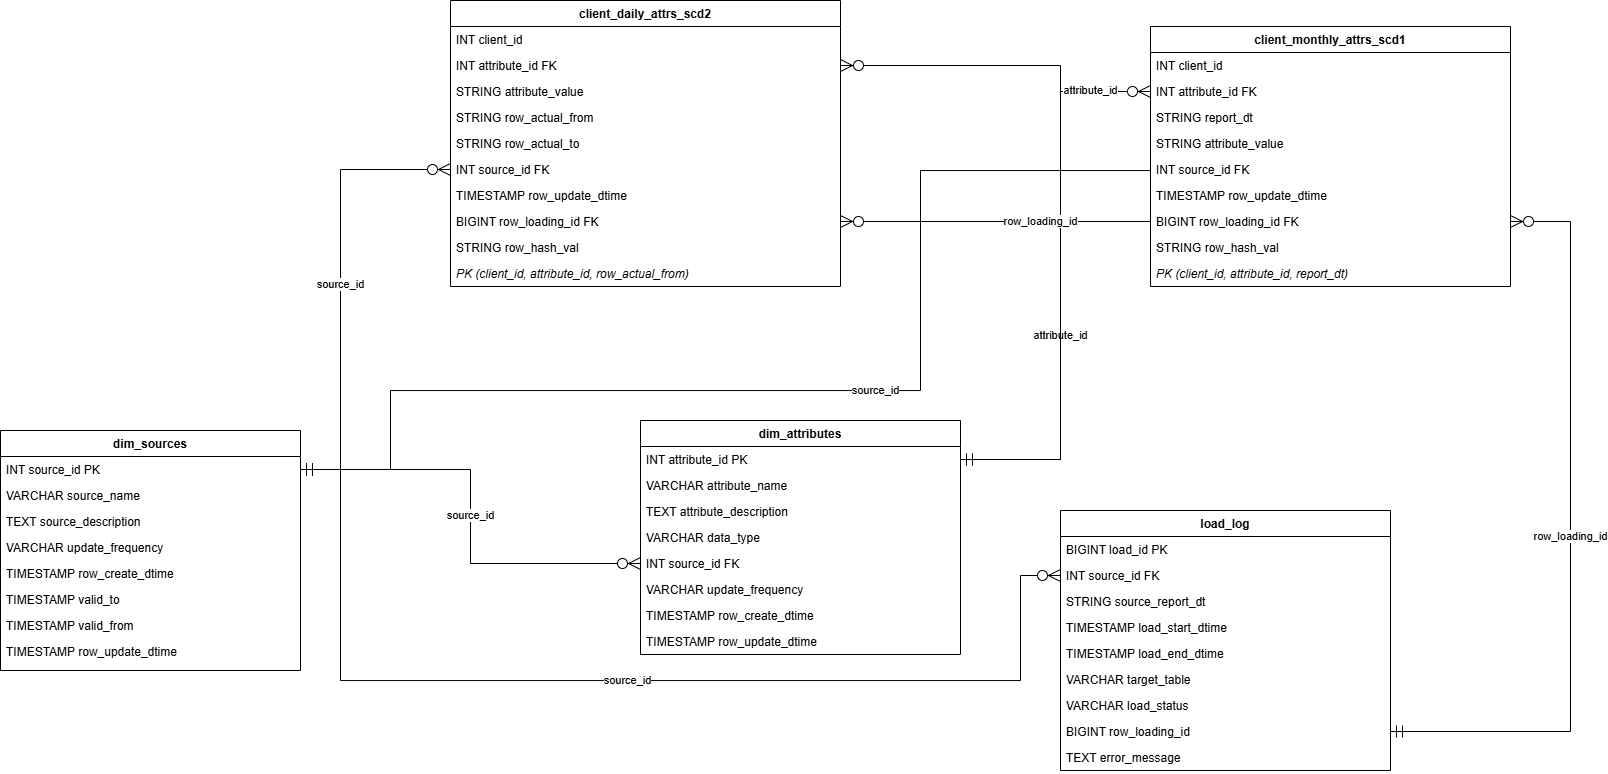

The diagram above was exported from draw.io. Its source (the exported page's mxGraphModel, read from the mxfile embedded in the PNG):
<mxGraphModel dx="2688" dy="2247" grid="1" gridSize="10" guides="1" tooltips="1" connect="1" arrows="1" fold="1" page="1" pageScale="1" pageWidth="1654" pageHeight="1169" background="#ffffff" math="0" shadow="0">
  <root>
    <mxCell id="0" />
    <mxCell id="1" parent="0" />
    <mxCell id="2" parent="1" style="swimlane;fontStyle=1;align=center;verticalAlign=top;childLayout=stackLayout;horizontal=1;startSize=26;horizontalStack=0;resizeParent=1;resizeParentMax=0;resizeLast=0;collapsible=1;marginBottom=0;swimlaneFillColor=#ffffff;shadow=0;strokeColor=#000000;" value="dim_sources" vertex="1">
      <mxGeometry height="240" width="300" x="10" y="-510" as="geometry">
        <mxRectangle height="30" width="110" x="-70" y="-510" as="alternateBounds" />
      </mxGeometry>
    </mxCell>
    <mxCell id="3" parent="2" style="text;align=left;verticalAlign=top;spacingLeft=4;spacingRight=4;overflow=hidden;rotatable=0;points=[[0,0.5],[1,0.5]];portConstraint=eastwest;shadow=0;strokeColor=none;" value="INT source_id                                                  PK" vertex="1">
      <mxGeometry height="26" width="300" y="26" as="geometry" />
    </mxCell>
    <mxCell id="4" parent="2" style="text;align=left;verticalAlign=top;spacingLeft=4;spacingRight=4;overflow=hidden;rotatable=0;points=[[0,0.5],[1,0.5]];portConstraint=eastwest;shadow=0;strokeColor=none;" value="VARCHAR source_name" vertex="1">
      <mxGeometry height="26" width="300" y="52" as="geometry" />
    </mxCell>
    <mxCell id="5" parent="2" style="text;align=left;verticalAlign=top;spacingLeft=4;spacingRight=4;overflow=hidden;rotatable=0;points=[[0,0.5],[1,0.5]];portConstraint=eastwest;shadow=0;strokeColor=none;" value="TEXT source_description" vertex="1">
      <mxGeometry height="26" width="300" y="78" as="geometry" />
    </mxCell>
    <mxCell id="6" parent="2" style="text;align=left;verticalAlign=top;spacingLeft=4;spacingRight=4;overflow=hidden;rotatable=0;points=[[0,0.5],[1,0.5]];portConstraint=eastwest;shadow=0;strokeColor=none;" value="VARCHAR update_frequency" vertex="1">
      <mxGeometry height="26" width="300" y="104" as="geometry" />
    </mxCell>
    <mxCell id="7" parent="2" style="text;align=left;verticalAlign=top;spacingLeft=4;spacingRight=4;overflow=hidden;rotatable=0;points=[[0,0.5],[1,0.5]];portConstraint=eastwest;shadow=0;strokeColor=none;" value="TIMESTAMP row_create_dtime" vertex="1">
      <mxGeometry height="26" width="300" y="130" as="geometry" />
    </mxCell>
    <mxCell id="1leQ2E3DWhtW-OLmJbSA-211" parent="2" style="text;align=left;verticalAlign=top;spacingLeft=4;spacingRight=4;overflow=hidden;rotatable=0;points=[[0,0.5],[1,0.5]];portConstraint=eastwest;shadow=0;strokeColor=none;" value="TIMESTAMP valid_to" vertex="1">
      <mxGeometry height="26" width="300" y="156" as="geometry" />
    </mxCell>
    <mxCell id="1leQ2E3DWhtW-OLmJbSA-210" parent="2" style="text;align=left;verticalAlign=top;spacingLeft=4;spacingRight=4;overflow=hidden;rotatable=0;points=[[0,0.5],[1,0.5]];portConstraint=eastwest;shadow=0;strokeColor=none;" value="TIMESTAMP valid_from" vertex="1">
      <mxGeometry height="26" width="300" y="182" as="geometry" />
    </mxCell>
    <mxCell id="8" parent="2" style="text;align=left;verticalAlign=top;spacingLeft=4;spacingRight=4;overflow=hidden;rotatable=0;points=[[0,0.5],[1,0.5]];portConstraint=eastwest;shadow=0;strokeColor=none;" value="TIMESTAMP row_update_dtime" vertex="1">
      <mxGeometry height="32" width="300" y="208" as="geometry" />
    </mxCell>
    <mxCell id="20" parent="1" style="swimlane;fontStyle=1;align=center;verticalAlign=top;childLayout=stackLayout;horizontal=1;startSize=26;horizontalStack=0;resizeParent=1;resizeParentMax=0;resizeLast=0;collapsible=1;marginBottom=0;swimlaneFillColor=#ffffff;shadow=0;strokeColor=#000000;" value="dim_attributes" vertex="1">
      <mxGeometry height="234" width="320" x="650" y="-520" as="geometry" />
    </mxCell>
    <mxCell id="21" parent="20" style="text;align=left;verticalAlign=top;spacingLeft=4;spacingRight=4;overflow=hidden;rotatable=0;points=[[0,0.5],[1,0.5]];portConstraint=eastwest;shadow=0;strokeColor=none;" value="INT attribute_id                                               PK" vertex="1">
      <mxGeometry height="26" width="320" y="26" as="geometry" />
    </mxCell>
    <mxCell id="22" parent="20" style="text;align=left;verticalAlign=top;spacingLeft=4;spacingRight=4;overflow=hidden;rotatable=0;points=[[0,0.5],[1,0.5]];portConstraint=eastwest;shadow=0;strokeColor=none;" value="VARCHAR attribute_name" vertex="1">
      <mxGeometry height="26" width="320" y="52" as="geometry" />
    </mxCell>
    <mxCell id="23" parent="20" style="text;align=left;verticalAlign=top;spacingLeft=4;spacingRight=4;overflow=hidden;rotatable=0;points=[[0,0.5],[1,0.5]];portConstraint=eastwest;shadow=0;strokeColor=none;" value="TEXT attribute_description" vertex="1">
      <mxGeometry height="26" width="320" y="78" as="geometry" />
    </mxCell>
    <mxCell id="24" parent="20" style="text;align=left;verticalAlign=top;spacingLeft=4;spacingRight=4;overflow=hidden;rotatable=0;points=[[0,0.5],[1,0.5]];portConstraint=eastwest;shadow=0;strokeColor=none;" value="VARCHAR data_type" vertex="1">
      <mxGeometry height="26" width="320" y="104" as="geometry" />
    </mxCell>
    <mxCell id="25" parent="20" style="text;align=left;verticalAlign=top;spacingLeft=4;spacingRight=4;overflow=hidden;rotatable=0;points=[[0,0.5],[1,0.5]];portConstraint=eastwest;shadow=0;strokeColor=none;" value="INT source_id                                                  FK" vertex="1">
      <mxGeometry height="26" width="320" y="130" as="geometry" />
    </mxCell>
    <mxCell id="26" parent="20" style="text;align=left;verticalAlign=top;spacingLeft=4;spacingRight=4;overflow=hidden;rotatable=0;points=[[0,0.5],[1,0.5]];portConstraint=eastwest;shadow=0;strokeColor=none;" value="VARCHAR update_frequency" vertex="1">
      <mxGeometry height="26" width="320" y="156" as="geometry" />
    </mxCell>
    <mxCell id="27" parent="20" style="text;align=left;verticalAlign=top;spacingLeft=4;spacingRight=4;overflow=hidden;rotatable=0;points=[[0,0.5],[1,0.5]];portConstraint=eastwest;shadow=0;strokeColor=none;" value="TIMESTAMP row_create_dtime" vertex="1">
      <mxGeometry height="26" width="320" y="182" as="geometry" />
    </mxCell>
    <mxCell id="28" parent="20" style="text;align=left;verticalAlign=top;spacingLeft=4;spacingRight=4;overflow=hidden;rotatable=0;points=[[0,0.5],[1,0.5]];portConstraint=eastwest;shadow=0;strokeColor=none;" value="TIMESTAMP row_update_dtime" vertex="1">
      <mxGeometry height="26" width="320" y="208" as="geometry" />
    </mxCell>
    <mxCell id="50" parent="1" style="swimlane;fontStyle=1;align=center;verticalAlign=top;childLayout=stackLayout;horizontal=1;startSize=26;horizontalStack=0;resizeParent=1;resizeParentMax=0;resizeLast=0;collapsible=1;marginBottom=0;swimlaneFillColor=#ffffff;shadow=0;strokeColor=#000000;" value="load_log" vertex="1">
      <mxGeometry height="260" width="330" x="1070" y="-430" as="geometry" />
    </mxCell>
    <mxCell id="51" parent="50" style="text;align=left;verticalAlign=top;spacingLeft=4;spacingRight=4;overflow=hidden;rotatable=0;points=[[0,0.5],[1,0.5]];portConstraint=eastwest;shadow=0;strokeColor=none;" value="BIGINT load_id                                                  PK" vertex="1">
      <mxGeometry height="26" width="330" y="26" as="geometry" />
    </mxCell>
    <mxCell id="52" parent="50" style="text;align=left;verticalAlign=top;spacingLeft=4;spacingRight=4;overflow=hidden;rotatable=0;points=[[0,0.5],[1,0.5]];portConstraint=eastwest;shadow=0;strokeColor=none;" value="INT source_id                                                  FK" vertex="1">
      <mxGeometry height="26" width="330" y="52" as="geometry" />
    </mxCell>
    <mxCell id="53" parent="50" style="text;align=left;verticalAlign=top;spacingLeft=4;spacingRight=4;overflow=hidden;rotatable=0;points=[[0,0.5],[1,0.5]];portConstraint=eastwest;shadow=0;strokeColor=none;" value="STRING source_report_dt" vertex="1">
      <mxGeometry height="26" width="330" y="78" as="geometry" />
    </mxCell>
    <mxCell id="54" parent="50" style="text;align=left;verticalAlign=top;spacingLeft=4;spacingRight=4;overflow=hidden;rotatable=0;points=[[0,0.5],[1,0.5]];portConstraint=eastwest;shadow=0;strokeColor=none;" value="TIMESTAMP load_start_dtime" vertex="1">
      <mxGeometry height="26" width="330" y="104" as="geometry" />
    </mxCell>
    <mxCell id="55" parent="50" style="text;align=left;verticalAlign=top;spacingLeft=4;spacingRight=4;overflow=hidden;rotatable=0;points=[[0,0.5],[1,0.5]];portConstraint=eastwest;shadow=0;strokeColor=none;" value="TIMESTAMP load_end_dtime" vertex="1">
      <mxGeometry height="26" width="330" y="130" as="geometry" />
    </mxCell>
    <mxCell id="56" parent="50" style="text;align=left;verticalAlign=top;spacingLeft=4;spacingRight=4;overflow=hidden;rotatable=0;points=[[0,0.5],[1,0.5]];portConstraint=eastwest;shadow=0;strokeColor=none;" value="VARCHAR target_table" vertex="1">
      <mxGeometry height="26" width="330" y="156" as="geometry" />
    </mxCell>
    <mxCell id="57" parent="50" style="text;align=left;verticalAlign=top;spacingLeft=4;spacingRight=4;overflow=hidden;rotatable=0;points=[[0,0.5],[1,0.5]];portConstraint=eastwest;shadow=0;strokeColor=none;" value="VARCHAR load_status" vertex="1">
      <mxGeometry height="26" width="330" y="182" as="geometry" />
    </mxCell>
    <mxCell id="58" parent="50" style="text;align=left;verticalAlign=top;spacingLeft=4;spacingRight=4;overflow=hidden;rotatable=0;points=[[0,0.5],[1,0.5]];portConstraint=eastwest;shadow=0;strokeColor=none;" value="BIGINT row_loading_id" vertex="1">
      <mxGeometry height="26" width="330" y="208" as="geometry" />
    </mxCell>
    <mxCell id="59" parent="50" style="text;align=left;verticalAlign=top;spacingLeft=4;spacingRight=4;overflow=hidden;rotatable=0;points=[[0,0.5],[1,0.5]];portConstraint=eastwest;shadow=0;strokeColor=none;" value="TEXT error_message" vertex="1">
      <mxGeometry height="26" width="330" y="234" as="geometry" />
    </mxCell>
    <mxCell id="90" parent="1" style="swimlane;fontStyle=1;align=center;verticalAlign=top;childLayout=stackLayout;horizontal=1;startSize=26;horizontalStack=0;resizeParent=1;resizeParentMax=0;resizeLast=0;collapsible=1;marginBottom=0;swimlaneFillColor=#ffffff;shadow=0;strokeColor=#000000;" value="client_daily_attrs_scd2" vertex="1">
      <mxGeometry height="286" width="390" x="460" y="-940" as="geometry" />
    </mxCell>
    <mxCell id="91" parent="90" style="text;align=left;verticalAlign=top;spacingLeft=4;spacingRight=4;overflow=hidden;rotatable=0;points=[[0,0.5],[1,0.5]];portConstraint=eastwest;shadow=0;strokeColor=none;" value="INT client_id" vertex="1">
      <mxGeometry height="26" width="390" y="26" as="geometry" />
    </mxCell>
    <mxCell id="92" parent="90" style="text;align=left;verticalAlign=top;spacingLeft=4;spacingRight=4;overflow=hidden;rotatable=0;points=[[0,0.5],[1,0.5]];portConstraint=eastwest;shadow=0;strokeColor=none;" value="INT attribute_id                                               FK" vertex="1">
      <mxGeometry height="26" width="390" y="52" as="geometry" />
    </mxCell>
    <mxCell id="93" parent="90" style="text;align=left;verticalAlign=top;spacingLeft=4;spacingRight=4;overflow=hidden;rotatable=0;points=[[0,0.5],[1,0.5]];portConstraint=eastwest;shadow=0;strokeColor=none;" value="STRING attribute_value" vertex="1">
      <mxGeometry height="26" width="390" y="78" as="geometry" />
    </mxCell>
    <mxCell id="94" parent="90" style="text;align=left;verticalAlign=top;spacingLeft=4;spacingRight=4;overflow=hidden;rotatable=0;points=[[0,0.5],[1,0.5]];portConstraint=eastwest;shadow=0;strokeColor=none;" value="STRING row_actual_from" vertex="1">
      <mxGeometry height="26" width="390" y="104" as="geometry" />
    </mxCell>
    <mxCell id="95" parent="90" style="text;align=left;verticalAlign=top;spacingLeft=4;spacingRight=4;overflow=hidden;rotatable=0;points=[[0,0.5],[1,0.5]];portConstraint=eastwest;shadow=0;strokeColor=none;" value="STRING row_actual_to" vertex="1">
      <mxGeometry height="26" width="390" y="130" as="geometry" />
    </mxCell>
    <mxCell id="96" parent="90" style="text;align=left;verticalAlign=top;spacingLeft=4;spacingRight=4;overflow=hidden;rotatable=0;points=[[0,0.5],[1,0.5]];portConstraint=eastwest;shadow=0;strokeColor=none;" value="INT source_id                                                  FK" vertex="1">
      <mxGeometry height="26" width="390" y="156" as="geometry" />
    </mxCell>
    <mxCell id="97" parent="90" style="text;align=left;verticalAlign=top;spacingLeft=4;spacingRight=4;overflow=hidden;rotatable=0;points=[[0,0.5],[1,0.5]];portConstraint=eastwest;shadow=0;strokeColor=none;" value="TIMESTAMP row_update_dtime" vertex="1">
      <mxGeometry height="26" width="390" y="182" as="geometry" />
    </mxCell>
    <mxCell id="98" parent="90" style="text;align=left;verticalAlign=top;spacingLeft=4;spacingRight=4;overflow=hidden;rotatable=0;points=[[0,0.5],[1,0.5]];portConstraint=eastwest;shadow=0;strokeColor=none;" value="BIGINT row_loading_id                                        FK" vertex="1">
      <mxGeometry height="26" width="390" y="208" as="geometry" />
    </mxCell>
    <mxCell id="99" parent="90" style="text;align=left;verticalAlign=top;spacingLeft=4;spacingRight=4;overflow=hidden;rotatable=0;points=[[0,0.5],[1,0.5]];portConstraint=eastwest;shadow=0;strokeColor=none;" value="STRING row_hash_val" vertex="1">
      <mxGeometry height="26" width="390" y="234" as="geometry" />
    </mxCell>
    <mxCell id="100" parent="90" style="text;align=left;verticalAlign=top;spacingLeft=4;spacingRight=4;overflow=hidden;rotatable=0;points=[[0,0.5],[1,0.5]];portConstraint=eastwest;shadow=0;strokeColor=none;fontStyle=2;" value="PK (client_id, attribute_id, row_actual_from)" vertex="1">
      <mxGeometry height="26" width="390" y="260" as="geometry" />
    </mxCell>
    <mxCell id="200" edge="1" parent="1" source="3" style="startArrow=ERmandOne;startSize=10;endArrow=ERzeroToMany;endSize=10;rounded=0;edgeStyle=orthogonalEdgeStyle;html=1;" target="25" value="source_id">
      <mxGeometry relative="1" as="geometry" />
    </mxCell>
    <mxCell id="201" edge="1" parent="1" source="3" style="startArrow=ERmandOne;startSize=10;endArrow=ERzeroToMany;endSize=10;rounded=0;edgeStyle=orthogonalEdgeStyle;html=1;entryX=0;entryY=0.5;entryDx=0;entryDy=0;exitX=1;exitY=0.5;exitDx=0;exitDy=0;" target="52" value="source_id">
      <mxGeometry relative="1" as="geometry">
        <Array as="points">
          <mxPoint x="350" y="-471" />
          <mxPoint x="350" y="-260" />
          <mxPoint x="1030" y="-260" />
          <mxPoint x="1030" y="-365" />
        </Array>
      </mxGeometry>
    </mxCell>
    <mxCell id="202" edge="1" parent="1" source="3" style="startArrow=ERmandOne;startSize=10;endArrow=ERzeroToMany;endSize=10;rounded=0;edgeStyle=orthogonalEdgeStyle;html=1;entryX=0;entryY=0.5;entryDx=0;entryDy=0;exitX=1;exitY=0.5;exitDx=0;exitDy=0;" target="75" value="source_id">
      <mxGeometry relative="1" as="geometry">
        <Array as="points">
          <mxPoint x="400" y="-471" />
          <mxPoint x="400" y="-550" />
          <mxPoint x="930" y="-550" />
          <mxPoint x="930" y="-770" />
          <mxPoint x="1240" y="-770" />
          <mxPoint x="1240" y="-771" />
        </Array>
      </mxGeometry>
    </mxCell>
    <mxCell id="203" edge="1" parent="1" source="3" style="startArrow=ERmandOne;startSize=10;endArrow=ERzeroToMany;endSize=10;rounded=0;edgeStyle=orthogonalEdgeStyle;html=1;entryX=0;entryY=0.5;entryDx=0;entryDy=0;exitX=1;exitY=0.5;exitDx=0;exitDy=0;" target="96" value="source_id">
      <mxGeometry relative="1" as="geometry">
        <Array as="points">
          <mxPoint x="350" y="-471" />
          <mxPoint x="350" y="-771" />
        </Array>
        <mxPoint x="139.93" y="-436.07" as="sourcePoint" />
        <mxPoint x="119.93" y="479.93" as="targetPoint" />
      </mxGeometry>
    </mxCell>
    <mxCell id="204" edge="1" parent="1" source="21" style="startArrow=ERmandOne;startSize=10;endArrow=ERzeroToMany;endSize=10;rounded=0;edgeStyle=orthogonalEdgeStyle;html=1;entryX=0;entryY=0.5;entryDx=0;entryDy=0;exitX=1;exitY=0.5;exitDx=0;exitDy=0;" target="72" value="attribute_id">
      <mxGeometry relative="1" x="-0.2006" as="geometry">
        <mxPoint as="offset" />
        <Array as="points">
          <mxPoint x="1070" y="-481" />
          <mxPoint x="1070" y="-849" />
        </Array>
      </mxGeometry>
    </mxCell>
    <mxCell id="205" edge="1" parent="1" source="21" style="startArrow=ERmandOne;startSize=10;endArrow=ERzeroToMany;endSize=10;rounded=0;edgeStyle=orthogonalEdgeStyle;html=1;exitX=1;exitY=0.5;exitDx=0;exitDy=0;entryX=1;entryY=0.5;entryDx=0;entryDy=0;" target="92" value="attribute_id">
      <mxGeometry relative="1" x="0.3137" y="-30" as="geometry">
        <mxPoint as="offset" />
        <Array as="points">
          <mxPoint x="1070" y="-481" />
          <mxPoint x="1070" y="-875" />
        </Array>
        <mxPoint x="1030" y="-481" as="sourcePoint" />
        <mxPoint x="630" y="210" as="targetPoint" />
      </mxGeometry>
    </mxCell>
    <mxCell id="206" edge="1" parent="1" source="58" style="startArrow=ERmandOne;startSize=10;endArrow=ERzeroToMany;endSize=10;rounded=0;edgeStyle=orthogonalEdgeStyle;html=1;entryX=1;entryY=0.5;entryDx=0;entryDy=0;exitX=1;exitY=0.5;exitDx=0;exitDy=0;" target="77" value="row_loading_id">
      <mxGeometry relative="1" as="geometry">
        <Array as="points">
          <mxPoint x="1580" y="-209" />
          <mxPoint x="1580" y="-719" />
        </Array>
        <mxPoint x="1550" y="-365" as="sourcePoint" />
      </mxGeometry>
    </mxCell>
    <mxCell id="207" edge="1" parent="1" source="77" style="startArrow=ERmandOne;startSize=10;endArrow=ERzeroToMany;endSize=10;rounded=0;edgeStyle=orthogonalEdgeStyle;html=1;exitX=0;exitY=0.5;exitDx=0;exitDy=0;entryX=1;entryY=0.5;entryDx=0;entryDy=0;" target="98" value="row_loading_id">
      <mxGeometry relative="1" as="geometry">
        <Array as="points">
          <mxPoint x="1205" y="-719" />
        </Array>
      </mxGeometry>
    </mxCell>
    <mxCell id="70" parent="1" style="swimlane;fontStyle=1;align=center;verticalAlign=top;childLayout=stackLayout;horizontal=1;startSize=26;horizontalStack=0;resizeParent=1;resizeParentMax=0;resizeLast=0;collapsible=1;marginBottom=0;swimlaneFillColor=#ffffff;shadow=0;strokeColor=#000000;" value="client_monthly_attrs_scd1" vertex="1">
      <mxGeometry height="260" width="360" x="1160" y="-914" as="geometry" />
    </mxCell>
    <mxCell id="71" parent="70" style="text;align=left;verticalAlign=top;spacingLeft=4;spacingRight=4;overflow=hidden;rotatable=0;points=[[0,0.5],[1,0.5]];portConstraint=eastwest;shadow=0;strokeColor=none;" value="INT client_id" vertex="1">
      <mxGeometry height="26" width="360" y="26" as="geometry" />
    </mxCell>
    <mxCell id="72" parent="70" style="text;align=left;verticalAlign=top;spacingLeft=4;spacingRight=4;overflow=hidden;rotatable=0;points=[[0,0.5],[1,0.5]];portConstraint=eastwest;shadow=0;strokeColor=none;" value="INT attribute_id                                               FK" vertex="1">
      <mxGeometry height="26" width="360" y="52" as="geometry" />
    </mxCell>
    <mxCell id="73" parent="70" style="text;align=left;verticalAlign=top;spacingLeft=4;spacingRight=4;overflow=hidden;rotatable=0;points=[[0,0.5],[1,0.5]];portConstraint=eastwest;shadow=0;strokeColor=none;" value="STRING report_dt" vertex="1">
      <mxGeometry height="26" width="360" y="78" as="geometry" />
    </mxCell>
    <mxCell id="74" parent="70" style="text;align=left;verticalAlign=top;spacingLeft=4;spacingRight=4;overflow=hidden;rotatable=0;points=[[0,0.5],[1,0.5]];portConstraint=eastwest;shadow=0;strokeColor=none;" value="STRING attribute_value" vertex="1">
      <mxGeometry height="26" width="360" y="104" as="geometry" />
    </mxCell>
    <mxCell id="75" parent="70" style="text;align=left;verticalAlign=top;spacingLeft=4;spacingRight=4;overflow=hidden;rotatable=0;points=[[0,0.5],[1,0.5]];portConstraint=eastwest;shadow=0;strokeColor=none;" value="INT source_id                                                  FK" vertex="1">
      <mxGeometry height="26" width="360" y="130" as="geometry" />
    </mxCell>
    <mxCell id="76" parent="70" style="text;align=left;verticalAlign=top;spacingLeft=4;spacingRight=4;overflow=hidden;rotatable=0;points=[[0,0.5],[1,0.5]];portConstraint=eastwest;shadow=0;strokeColor=none;" value="TIMESTAMP row_update_dtime" vertex="1">
      <mxGeometry height="26" width="360" y="156" as="geometry" />
    </mxCell>
    <mxCell id="77" parent="70" style="text;align=left;verticalAlign=top;spacingLeft=4;spacingRight=4;overflow=hidden;rotatable=0;points=[[0,0.5],[1,0.5]];portConstraint=eastwest;shadow=0;strokeColor=none;" value="BIGINT row_loading_id                                        FK" vertex="1">
      <mxGeometry height="26" width="360" y="182" as="geometry" />
    </mxCell>
    <mxCell id="78" parent="70" style="text;align=left;verticalAlign=top;spacingLeft=4;spacingRight=4;overflow=hidden;rotatable=0;points=[[0,0.5],[1,0.5]];portConstraint=eastwest;shadow=0;strokeColor=none;" value="STRING row_hash_val" vertex="1">
      <mxGeometry height="26" width="360" y="208" as="geometry" />
    </mxCell>
    <mxCell id="79" parent="70" style="text;align=left;verticalAlign=top;spacingLeft=4;spacingRight=4;overflow=hidden;rotatable=0;points=[[0,0.5],[1,0.5]];portConstraint=eastwest;shadow=0;strokeColor=none;fontStyle=2;" value="PK (client_id, attribute_id, report_dt)" vertex="1">
      <mxGeometry height="26" width="360" y="234" as="geometry" />
    </mxCell>
  </root>
</mxGraphModel>